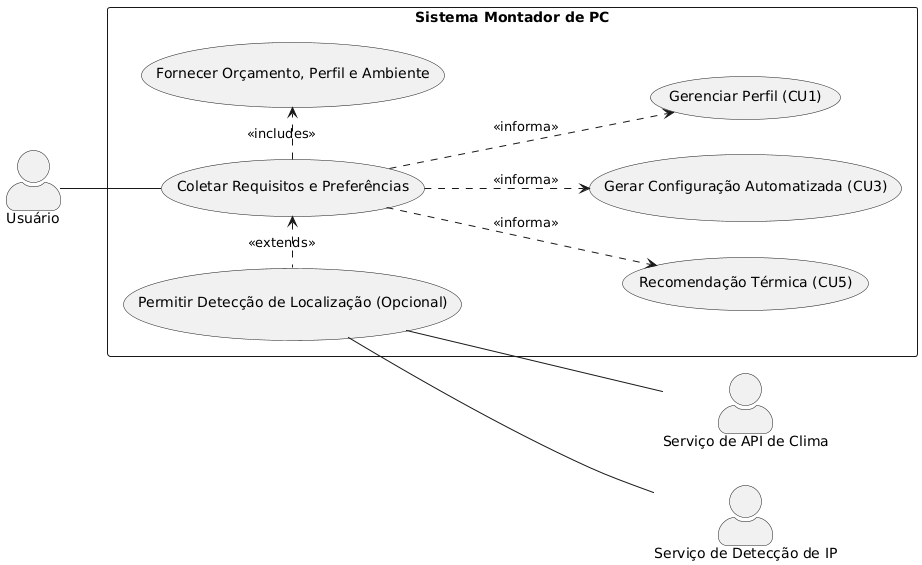

The diagram above was rendered by PlantUML. Its source (embedded in the PNG):
@startuml
' Diagrama de Caso de Uso Simplificado para o CU2

' Define o estilo e a direção do diagrama
skinparam actorStyle awesome
left to right direction

' Ator principal
actor "Usuário" as user

' Retângulo representando os limites do sistema
rectangle "Sistema Montador de PC" {
  usecase "Coletar Requisitos e Preferências" as CU2
  
  ' Sub-casos que são parte do fluxo principal
  usecase "Fornecer Orçamento, Perfil e Ambiente" as UC_inputs
  usecase "Permitir Detecção de Localização (Opcional)" as UC_location
  
  ' Casos de uso que são alimentados por este
  usecase "Gerar Configuração Automatizada (CU3)" as CU3
  usecase "Gerenciar Perfil (CU1)" as CU1
  usecase "Recomendação Térmica (CU5)" as CU5
}

' Atores secundários (serviços externos)
actor "Serviço de Detecção de IP" as api_ip
actor "Serviço de API de Clima" as api_clima

' --- Relacionamentos ---

' O usuário inicia o caso de uso principal
user -- CU2

' O caso de uso principal SEMPRE inclui a coleta de dados básicos
CU2 .> UC_inputs : <<includes>>

' A detecção de localização é OPCIONAL e estende o caso de uso principal
CU2 <. UC_location : <<extends>>

' O sub-caso de localização interage com as APIs externas
UC_location -- api_ip
UC_location -- api_clima

' O resultado do CU2 alimenta (informa) outros casos de uso do sistema
CU2 ..> CU1 : <<informa>>
CU2 ..> CU3 : <<informa>>
CU2 ..> CU5 : <<informa>>
@enduml